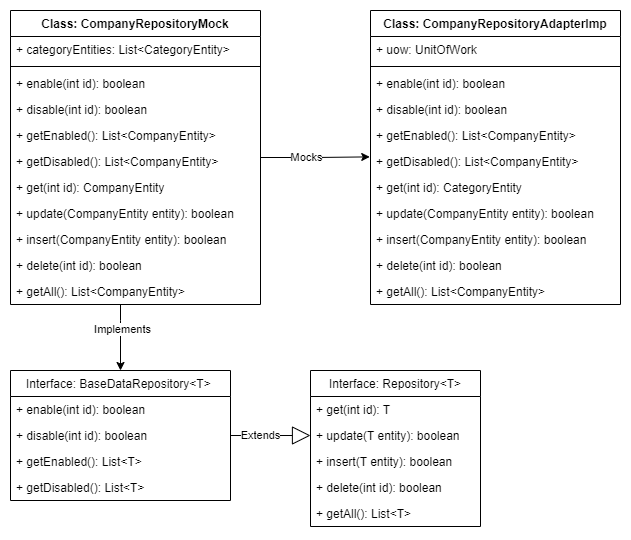

The diagram above was exported from draw.io. Its source (the exported page's mxGraphModel, read from the mxfile embedded in the PNG):
<mxGraphModel dx="2048" dy="1211" grid="1" gridSize="10" guides="1" tooltips="1" connect="1" arrows="1" fold="1" page="1" pageScale="1" pageWidth="827" pageHeight="1169" math="0" shadow="0">
  <root>
    <mxCell id="-3UcUSzajec6T8nfiMTG-0" />
    <mxCell id="-3UcUSzajec6T8nfiMTG-1" parent="-3UcUSzajec6T8nfiMTG-0" />
    <mxCell id="9rnRtmbzrV94mVTORWZA-0" style="edgeStyle=orthogonalEdgeStyle;rounded=0;orthogonalLoop=1;jettySize=auto;html=1;entryX=0.5;entryY=0;entryDx=0;entryDy=0;" parent="-3UcUSzajec6T8nfiMTG-1" source="9rnRtmbzrV94mVTORWZA-4" target="9rnRtmbzrV94mVTORWZA-16" edge="1">
      <mxGeometry relative="1" as="geometry">
        <Array as="points">
          <mxPoint x="150" y="350" />
          <mxPoint x="150" y="350" />
        </Array>
      </mxGeometry>
    </mxCell>
    <mxCell id="9rnRtmbzrV94mVTORWZA-1" value="Implements" style="edgeLabel;html=1;align=center;verticalAlign=middle;resizable=0;points=[];" parent="9rnRtmbzrV94mVTORWZA-0" vertex="1" connectable="0">
      <mxGeometry x="-0.2595" y="1" relative="1" as="geometry">
        <mxPoint as="offset" />
      </mxGeometry>
    </mxCell>
    <mxCell id="9rnRtmbzrV94mVTORWZA-2" style="edgeStyle=orthogonalEdgeStyle;rounded=0;orthogonalLoop=1;jettySize=auto;html=1;entryX=-0.003;entryY=0.322;entryDx=0;entryDy=0;entryPerimeter=0;" parent="-3UcUSzajec6T8nfiMTG-1" source="9rnRtmbzrV94mVTORWZA-4" target="9rnRtmbzrV94mVTORWZA-34" edge="1">
      <mxGeometry relative="1" as="geometry" />
    </mxCell>
    <mxCell id="9rnRtmbzrV94mVTORWZA-3" value="Mocks" style="edgeLabel;html=1;align=center;verticalAlign=middle;resizable=0;points=[];" parent="9rnRtmbzrV94mVTORWZA-2" vertex="1" connectable="0">
      <mxGeometry x="-0.1896" y="1" relative="1" as="geometry">
        <mxPoint as="offset" />
      </mxGeometry>
    </mxCell>
    <mxCell id="9rnRtmbzrV94mVTORWZA-4" value="Class: CompanyRepositoryMock" style="swimlane;fontStyle=1;align=center;verticalAlign=top;childLayout=stackLayout;horizontal=1;startSize=26;horizontalStack=0;resizeParent=1;resizeParentMax=0;resizeLast=0;collapsible=1;marginBottom=0;" parent="-3UcUSzajec6T8nfiMTG-1" vertex="1">
      <mxGeometry x="40" y="40" width="250" height="294" as="geometry" />
    </mxCell>
    <mxCell id="9rnRtmbzrV94mVTORWZA-5" value="+ categoryEntities: List&lt;CategoryEntity&gt;" style="text;strokeColor=none;fillColor=none;align=left;verticalAlign=top;spacingLeft=4;spacingRight=4;overflow=hidden;rotatable=0;points=[[0,0.5],[1,0.5]];portConstraint=eastwest;" parent="9rnRtmbzrV94mVTORWZA-4" vertex="1">
      <mxGeometry y="26" width="250" height="26" as="geometry" />
    </mxCell>
    <mxCell id="9rnRtmbzrV94mVTORWZA-6" value="" style="line;strokeWidth=1;fillColor=none;align=left;verticalAlign=middle;spacingTop=-1;spacingLeft=3;spacingRight=3;rotatable=0;labelPosition=right;points=[];portConstraint=eastwest;" parent="9rnRtmbzrV94mVTORWZA-4" vertex="1">
      <mxGeometry y="52" width="250" height="8" as="geometry" />
    </mxCell>
    <mxCell id="9rnRtmbzrV94mVTORWZA-7" value="+ enable(int id): boolean" style="text;strokeColor=none;fillColor=none;align=left;verticalAlign=top;spacingLeft=4;spacingRight=4;overflow=hidden;rotatable=0;points=[[0,0.5],[1,0.5]];portConstraint=eastwest;" parent="9rnRtmbzrV94mVTORWZA-4" vertex="1">
      <mxGeometry y="60" width="250" height="26" as="geometry" />
    </mxCell>
    <mxCell id="9rnRtmbzrV94mVTORWZA-8" value="+ disable(int id): boolean" style="text;strokeColor=none;fillColor=none;align=left;verticalAlign=top;spacingLeft=4;spacingRight=4;overflow=hidden;rotatable=0;points=[[0,0.5],[1,0.5]];portConstraint=eastwest;" parent="9rnRtmbzrV94mVTORWZA-4" vertex="1">
      <mxGeometry y="86" width="250" height="26" as="geometry" />
    </mxCell>
    <mxCell id="9rnRtmbzrV94mVTORWZA-9" value="+ getEnabled(): List&lt;CompanyEntity&gt;" style="text;strokeColor=none;fillColor=none;align=left;verticalAlign=top;spacingLeft=4;spacingRight=4;overflow=hidden;rotatable=0;points=[[0,0.5],[1,0.5]];portConstraint=eastwest;" parent="9rnRtmbzrV94mVTORWZA-4" vertex="1">
      <mxGeometry y="112" width="250" height="26" as="geometry" />
    </mxCell>
    <mxCell id="9rnRtmbzrV94mVTORWZA-10" value="+ getDisabled(): List&lt;CompanyEntity&gt;" style="text;strokeColor=none;fillColor=none;align=left;verticalAlign=top;spacingLeft=4;spacingRight=4;overflow=hidden;rotatable=0;points=[[0,0.5],[1,0.5]];portConstraint=eastwest;" parent="9rnRtmbzrV94mVTORWZA-4" vertex="1">
      <mxGeometry y="138" width="250" height="26" as="geometry" />
    </mxCell>
    <mxCell id="9rnRtmbzrV94mVTORWZA-11" value="+ get(int id): CompanyEntity" style="text;strokeColor=none;fillColor=none;align=left;verticalAlign=top;spacingLeft=4;spacingRight=4;overflow=hidden;rotatable=0;points=[[0,0.5],[1,0.5]];portConstraint=eastwest;" parent="9rnRtmbzrV94mVTORWZA-4" vertex="1">
      <mxGeometry y="164" width="250" height="26" as="geometry" />
    </mxCell>
    <mxCell id="9rnRtmbzrV94mVTORWZA-12" value="+ update(CompanyEntity entity): boolean" style="text;strokeColor=none;fillColor=none;align=left;verticalAlign=top;spacingLeft=4;spacingRight=4;overflow=hidden;rotatable=0;points=[[0,0.5],[1,0.5]];portConstraint=eastwest;" parent="9rnRtmbzrV94mVTORWZA-4" vertex="1">
      <mxGeometry y="190" width="250" height="26" as="geometry" />
    </mxCell>
    <mxCell id="9rnRtmbzrV94mVTORWZA-13" value="+ insert(CompanyEntity entity): boolean" style="text;strokeColor=none;fillColor=none;align=left;verticalAlign=top;spacingLeft=4;spacingRight=4;overflow=hidden;rotatable=0;points=[[0,0.5],[1,0.5]];portConstraint=eastwest;" parent="9rnRtmbzrV94mVTORWZA-4" vertex="1">
      <mxGeometry y="216" width="250" height="26" as="geometry" />
    </mxCell>
    <mxCell id="9rnRtmbzrV94mVTORWZA-14" value="+ delete(int id): boolean" style="text;strokeColor=none;fillColor=none;align=left;verticalAlign=top;spacingLeft=4;spacingRight=4;overflow=hidden;rotatable=0;points=[[0,0.5],[1,0.5]];portConstraint=eastwest;" parent="9rnRtmbzrV94mVTORWZA-4" vertex="1">
      <mxGeometry y="242" width="250" height="26" as="geometry" />
    </mxCell>
    <mxCell id="9rnRtmbzrV94mVTORWZA-15" value="+ getAll(): List&lt;CompanyEntity&gt;" style="text;strokeColor=none;fillColor=none;align=left;verticalAlign=top;spacingLeft=4;spacingRight=4;overflow=hidden;rotatable=0;points=[[0,0.5],[1,0.5]];portConstraint=eastwest;" parent="9rnRtmbzrV94mVTORWZA-4" vertex="1">
      <mxGeometry y="268" width="250" height="26" as="geometry" />
    </mxCell>
    <mxCell id="9rnRtmbzrV94mVTORWZA-16" value="Interface: BaseDataRepository&lt;T&gt; " style="swimlane;fontStyle=0;childLayout=stackLayout;horizontal=1;startSize=26;fillColor=none;horizontalStack=0;resizeParent=1;resizeParentMax=0;resizeLast=0;collapsible=1;marginBottom=0;" parent="-3UcUSzajec6T8nfiMTG-1" vertex="1">
      <mxGeometry x="40" y="400" width="220" height="130" as="geometry" />
    </mxCell>
    <mxCell id="9rnRtmbzrV94mVTORWZA-17" value="+ enable(int id): boolean" style="text;strokeColor=none;fillColor=none;align=left;verticalAlign=top;spacingLeft=4;spacingRight=4;overflow=hidden;rotatable=0;points=[[0,0.5],[1,0.5]];portConstraint=eastwest;" parent="9rnRtmbzrV94mVTORWZA-16" vertex="1">
      <mxGeometry y="26" width="220" height="26" as="geometry" />
    </mxCell>
    <mxCell id="9rnRtmbzrV94mVTORWZA-18" value="+ disable(int id): boolean" style="text;strokeColor=none;fillColor=none;align=left;verticalAlign=top;spacingLeft=4;spacingRight=4;overflow=hidden;rotatable=0;points=[[0,0.5],[1,0.5]];portConstraint=eastwest;" parent="9rnRtmbzrV94mVTORWZA-16" vertex="1">
      <mxGeometry y="52" width="220" height="26" as="geometry" />
    </mxCell>
    <mxCell id="9rnRtmbzrV94mVTORWZA-19" value="+ getEnabled(): List&lt;T&gt;" style="text;strokeColor=none;fillColor=none;align=left;verticalAlign=top;spacingLeft=4;spacingRight=4;overflow=hidden;rotatable=0;points=[[0,0.5],[1,0.5]];portConstraint=eastwest;" parent="9rnRtmbzrV94mVTORWZA-16" vertex="1">
      <mxGeometry y="78" width="220" height="26" as="geometry" />
    </mxCell>
    <mxCell id="9rnRtmbzrV94mVTORWZA-20" value="+ getDisabled(): List&lt;T&gt;" style="text;strokeColor=none;fillColor=none;align=left;verticalAlign=top;spacingLeft=4;spacingRight=4;overflow=hidden;rotatable=0;points=[[0,0.5],[1,0.5]];portConstraint=eastwest;" parent="9rnRtmbzrV94mVTORWZA-16" vertex="1">
      <mxGeometry y="104" width="220" height="26" as="geometry" />
    </mxCell>
    <mxCell id="9rnRtmbzrV94mVTORWZA-21" value="Extends" style="endArrow=block;endSize=16;endFill=0;html=1;rounded=0;exitX=1;exitY=0.5;exitDx=0;exitDy=0;entryX=0;entryY=0.5;entryDx=0;entryDy=0;" parent="-3UcUSzajec6T8nfiMTG-1" source="9rnRtmbzrV94mVTORWZA-18" target="9rnRtmbzrV94mVTORWZA-24" edge="1">
      <mxGeometry x="-0.2466" width="160" relative="1" as="geometry">
        <mxPoint x="110" y="690" as="sourcePoint" />
        <mxPoint x="340" y="413" as="targetPoint" />
        <mxPoint as="offset" />
      </mxGeometry>
    </mxCell>
    <mxCell id="9rnRtmbzrV94mVTORWZA-22" value="Interface: Repository&lt;T&gt;" style="swimlane;fontStyle=0;childLayout=stackLayout;horizontal=1;startSize=26;fillColor=none;horizontalStack=0;resizeParent=1;resizeParentMax=0;resizeLast=0;collapsible=1;marginBottom=0;" parent="-3UcUSzajec6T8nfiMTG-1" vertex="1">
      <mxGeometry x="340" y="400" width="170" height="156" as="geometry" />
    </mxCell>
    <mxCell id="9rnRtmbzrV94mVTORWZA-23" value="+ get(int id): T" style="text;strokeColor=none;fillColor=none;align=left;verticalAlign=top;spacingLeft=4;spacingRight=4;overflow=hidden;rotatable=0;points=[[0,0.5],[1,0.5]];portConstraint=eastwest;" parent="9rnRtmbzrV94mVTORWZA-22" vertex="1">
      <mxGeometry y="26" width="170" height="26" as="geometry" />
    </mxCell>
    <mxCell id="9rnRtmbzrV94mVTORWZA-24" value="+ update(T entity): boolean" style="text;strokeColor=none;fillColor=none;align=left;verticalAlign=top;spacingLeft=4;spacingRight=4;overflow=hidden;rotatable=0;points=[[0,0.5],[1,0.5]];portConstraint=eastwest;" parent="9rnRtmbzrV94mVTORWZA-22" vertex="1">
      <mxGeometry y="52" width="170" height="26" as="geometry" />
    </mxCell>
    <mxCell id="9rnRtmbzrV94mVTORWZA-25" value="+ insert(T entity): boolean" style="text;strokeColor=none;fillColor=none;align=left;verticalAlign=top;spacingLeft=4;spacingRight=4;overflow=hidden;rotatable=0;points=[[0,0.5],[1,0.5]];portConstraint=eastwest;" parent="9rnRtmbzrV94mVTORWZA-22" vertex="1">
      <mxGeometry y="78" width="170" height="26" as="geometry" />
    </mxCell>
    <mxCell id="9rnRtmbzrV94mVTORWZA-26" value="+ delete(int id): boolean" style="text;strokeColor=none;fillColor=none;align=left;verticalAlign=top;spacingLeft=4;spacingRight=4;overflow=hidden;rotatable=0;points=[[0,0.5],[1,0.5]];portConstraint=eastwest;" parent="9rnRtmbzrV94mVTORWZA-22" vertex="1">
      <mxGeometry y="104" width="170" height="26" as="geometry" />
    </mxCell>
    <mxCell id="9rnRtmbzrV94mVTORWZA-27" value="+ getAll(): List&lt;T&gt;" style="text;strokeColor=none;fillColor=none;align=left;verticalAlign=top;spacingLeft=4;spacingRight=4;overflow=hidden;rotatable=0;points=[[0,0.5],[1,0.5]];portConstraint=eastwest;" parent="9rnRtmbzrV94mVTORWZA-22" vertex="1">
      <mxGeometry y="130" width="170" height="26" as="geometry" />
    </mxCell>
    <mxCell id="9rnRtmbzrV94mVTORWZA-28" value="Class: CompanyRepositoryAdapterImp" style="swimlane;fontStyle=1;align=center;verticalAlign=top;childLayout=stackLayout;horizontal=1;startSize=26;horizontalStack=0;resizeParent=1;resizeParentMax=0;resizeLast=0;collapsible=1;marginBottom=0;" parent="-3UcUSzajec6T8nfiMTG-1" vertex="1">
      <mxGeometry x="400" y="40" width="250" height="294" as="geometry" />
    </mxCell>
    <mxCell id="9rnRtmbzrV94mVTORWZA-29" value="+ uow: UnitOfWork" style="text;strokeColor=none;fillColor=none;align=left;verticalAlign=top;spacingLeft=4;spacingRight=4;overflow=hidden;rotatable=0;points=[[0,0.5],[1,0.5]];portConstraint=eastwest;" parent="9rnRtmbzrV94mVTORWZA-28" vertex="1">
      <mxGeometry y="26" width="250" height="26" as="geometry" />
    </mxCell>
    <mxCell id="9rnRtmbzrV94mVTORWZA-30" value="" style="line;strokeWidth=1;fillColor=none;align=left;verticalAlign=middle;spacingTop=-1;spacingLeft=3;spacingRight=3;rotatable=0;labelPosition=right;points=[];portConstraint=eastwest;" parent="9rnRtmbzrV94mVTORWZA-28" vertex="1">
      <mxGeometry y="52" width="250" height="8" as="geometry" />
    </mxCell>
    <mxCell id="9rnRtmbzrV94mVTORWZA-31" value="+ enable(int id): boolean" style="text;strokeColor=none;fillColor=none;align=left;verticalAlign=top;spacingLeft=4;spacingRight=4;overflow=hidden;rotatable=0;points=[[0,0.5],[1,0.5]];portConstraint=eastwest;" parent="9rnRtmbzrV94mVTORWZA-28" vertex="1">
      <mxGeometry y="60" width="250" height="26" as="geometry" />
    </mxCell>
    <mxCell id="9rnRtmbzrV94mVTORWZA-32" value="+ disable(int id): boolean" style="text;strokeColor=none;fillColor=none;align=left;verticalAlign=top;spacingLeft=4;spacingRight=4;overflow=hidden;rotatable=0;points=[[0,0.5],[1,0.5]];portConstraint=eastwest;" parent="9rnRtmbzrV94mVTORWZA-28" vertex="1">
      <mxGeometry y="86" width="250" height="26" as="geometry" />
    </mxCell>
    <mxCell id="9rnRtmbzrV94mVTORWZA-33" value="+ getEnabled(): List&lt;CompanyEntity&gt;" style="text;strokeColor=none;fillColor=none;align=left;verticalAlign=top;spacingLeft=4;spacingRight=4;overflow=hidden;rotatable=0;points=[[0,0.5],[1,0.5]];portConstraint=eastwest;" parent="9rnRtmbzrV94mVTORWZA-28" vertex="1">
      <mxGeometry y="112" width="250" height="26" as="geometry" />
    </mxCell>
    <mxCell id="9rnRtmbzrV94mVTORWZA-34" value="+ getDisabled(): List&lt;CompanyEntity&gt;" style="text;strokeColor=none;fillColor=none;align=left;verticalAlign=top;spacingLeft=4;spacingRight=4;overflow=hidden;rotatable=0;points=[[0,0.5],[1,0.5]];portConstraint=eastwest;" parent="9rnRtmbzrV94mVTORWZA-28" vertex="1">
      <mxGeometry y="138" width="250" height="26" as="geometry" />
    </mxCell>
    <mxCell id="9rnRtmbzrV94mVTORWZA-35" value="+ get(int id): CategoryEntity" style="text;strokeColor=none;fillColor=none;align=left;verticalAlign=top;spacingLeft=4;spacingRight=4;overflow=hidden;rotatable=0;points=[[0,0.5],[1,0.5]];portConstraint=eastwest;" parent="9rnRtmbzrV94mVTORWZA-28" vertex="1">
      <mxGeometry y="164" width="250" height="26" as="geometry" />
    </mxCell>
    <mxCell id="9rnRtmbzrV94mVTORWZA-36" value="+ update(CompanyEntity entity): boolean" style="text;strokeColor=none;fillColor=none;align=left;verticalAlign=top;spacingLeft=4;spacingRight=4;overflow=hidden;rotatable=0;points=[[0,0.5],[1,0.5]];portConstraint=eastwest;" parent="9rnRtmbzrV94mVTORWZA-28" vertex="1">
      <mxGeometry y="190" width="250" height="26" as="geometry" />
    </mxCell>
    <mxCell id="9rnRtmbzrV94mVTORWZA-37" value="+ insert(CompanyEntity entity): boolean" style="text;strokeColor=none;fillColor=none;align=left;verticalAlign=top;spacingLeft=4;spacingRight=4;overflow=hidden;rotatable=0;points=[[0,0.5],[1,0.5]];portConstraint=eastwest;" parent="9rnRtmbzrV94mVTORWZA-28" vertex="1">
      <mxGeometry y="216" width="250" height="26" as="geometry" />
    </mxCell>
    <mxCell id="9rnRtmbzrV94mVTORWZA-38" value="+ delete(int id): boolean" style="text;strokeColor=none;fillColor=none;align=left;verticalAlign=top;spacingLeft=4;spacingRight=4;overflow=hidden;rotatable=0;points=[[0,0.5],[1,0.5]];portConstraint=eastwest;" parent="9rnRtmbzrV94mVTORWZA-28" vertex="1">
      <mxGeometry y="242" width="250" height="26" as="geometry" />
    </mxCell>
    <mxCell id="9rnRtmbzrV94mVTORWZA-39" value="+ getAll(): List&lt;CompanyEntity&gt;" style="text;strokeColor=none;fillColor=none;align=left;verticalAlign=top;spacingLeft=4;spacingRight=4;overflow=hidden;rotatable=0;points=[[0,0.5],[1,0.5]];portConstraint=eastwest;" parent="9rnRtmbzrV94mVTORWZA-28" vertex="1">
      <mxGeometry y="268" width="250" height="26" as="geometry" />
    </mxCell>
  </root>
</mxGraphModel>